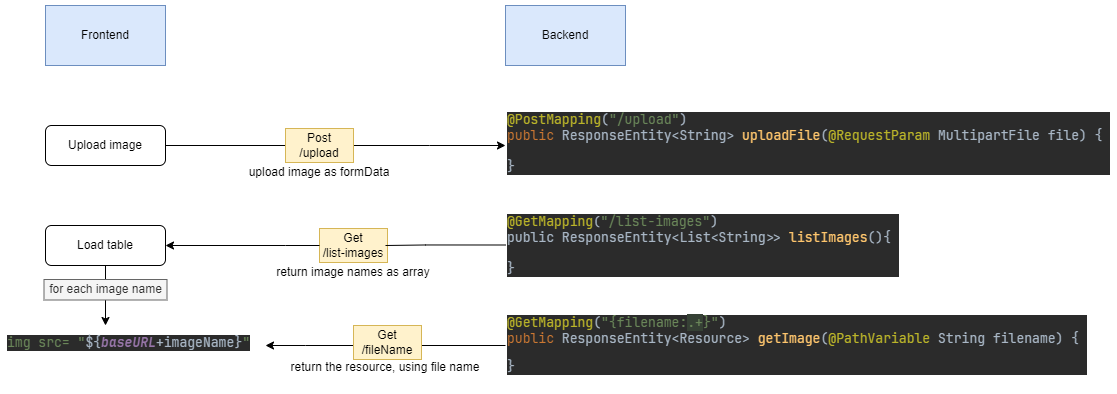

The diagram above was exported from draw.io. Its source (the exported page's mxGraphModel, read from the mxfile embedded in the PNG):
<mxGraphModel dx="796" dy="526" grid="1" gridSize="10" guides="1" tooltips="1" connect="1" arrows="1" fold="1" page="1" pageScale="1" pageWidth="850" pageHeight="1100" math="0" shadow="0">
  <root>
    <mxCell id="0" />
    <mxCell id="1" parent="0" />
    <mxCell id="LzYgS3tawF_YMq9uNMIg-1" value="Frontend" style="rounded=0;whiteSpace=wrap;html=1;fillColor=#dae8fc;strokeColor=#6c8ebf;" parent="1" vertex="1">
      <mxGeometry x="60" y="20" width="120" height="60" as="geometry" />
    </mxCell>
    <mxCell id="LzYgS3tawF_YMq9uNMIg-2" value="Backend" style="rounded=0;whiteSpace=wrap;html=1;fillColor=#dae8fc;strokeColor=#6c8ebf;" parent="1" vertex="1">
      <mxGeometry x="520" y="20" width="120" height="60" as="geometry" />
    </mxCell>
    <mxCell id="LzYgS3tawF_YMq9uNMIg-4" style="edgeStyle=orthogonalEdgeStyle;rounded=0;orthogonalLoop=1;jettySize=auto;html=1;entryX=0;entryY=0.5;entryDx=0;entryDy=0;" parent="1" source="LzYgS3tawF_YMq9uNMIg-6" edge="1">
      <mxGeometry relative="1" as="geometry">
        <mxPoint x="520" y="160" as="targetPoint" />
        <Array as="points" />
      </mxGeometry>
    </mxCell>
    <mxCell id="LzYgS3tawF_YMq9uNMIg-3" value="Upload image" style="rounded=1;whiteSpace=wrap;html=1;" parent="1" vertex="1">
      <mxGeometry x="60" y="140" width="120" height="40" as="geometry" />
    </mxCell>
    <mxCell id="LzYgS3tawF_YMq9uNMIg-8" value="" style="edgeStyle=orthogonalEdgeStyle;rounded=0;orthogonalLoop=1;jettySize=auto;html=1;endArrow=none;endFill=0;" parent="1" source="LzYgS3tawF_YMq9uNMIg-3" target="LzYgS3tawF_YMq9uNMIg-6" edge="1">
      <mxGeometry relative="1" as="geometry">
        <mxPoint x="490" y="160" as="targetPoint" />
        <mxPoint x="180" y="160" as="sourcePoint" />
        <Array as="points" />
      </mxGeometry>
    </mxCell>
    <mxCell id="LzYgS3tawF_YMq9uNMIg-6" value="Post&lt;br&gt;/upload" style="rounded=0;whiteSpace=wrap;html=1;fillColor=#fff2cc;strokeColor=#d6b656;" parent="1" vertex="1">
      <mxGeometry x="300" y="143" width="68" height="34" as="geometry" />
    </mxCell>
    <mxCell id="LzYgS3tawF_YMq9uNMIg-11" value="&lt;pre style=&quot;background-color: rgb(43, 43, 43); font-family: &amp;quot;JetBrains Mono&amp;quot;, monospace; font-size: 9.8pt;&quot;&gt;&lt;pre style=&quot;font-family: &amp;quot;JetBrains Mono&amp;quot;, monospace; font-size: 9.8pt;&quot;&gt;&lt;font color=&quot;#bbb529&quot;&gt;@PostMapping&lt;/font&gt;&lt;font color=&quot;#a9b7c6&quot;&gt;(&lt;/font&gt;&lt;span style=&quot;color: rgb(106, 135, 89);&quot;&gt;&quot;/upload&quot;&lt;/span&gt;&lt;font color=&quot;#a9b7c6&quot;&gt;)&lt;br&gt;&lt;/font&gt;&lt;span style=&quot;color: rgb(204, 120, 50);&quot;&gt;public &lt;/span&gt;&lt;font color=&quot;#a9b7c6&quot;&gt;ResponseEntity&amp;lt;String&amp;gt; &lt;/font&gt;&lt;span style=&quot;color: rgb(255, 198, 109);&quot;&gt;uploadFile&lt;/span&gt;&lt;font color=&quot;#a9b7c6&quot;&gt;(&lt;/font&gt;&lt;span style=&quot;color: rgb(187, 181, 41);&quot;&gt;@RequestParam &lt;/span&gt;&lt;font color=&quot;#a9b7c6&quot;&gt;MultipartFile file) { &lt;br&gt;&lt;br&gt;}&lt;/font&gt;&lt;/pre&gt;&lt;/pre&gt;" style="text;whiteSpace=wrap;html=1;" parent="1" vertex="1">
      <mxGeometry x="520" y="107" width="210" height="70" as="geometry" />
    </mxCell>
    <mxCell id="Z6dEWPb34LR758eoYtCP-2" style="edgeStyle=orthogonalEdgeStyle;rounded=0;orthogonalLoop=1;jettySize=auto;html=1;" edge="1" parent="1" source="LzYgS3tawF_YMq9uNMIg-14">
      <mxGeometry relative="1" as="geometry">
        <mxPoint x="120" y="340" as="targetPoint" />
      </mxGeometry>
    </mxCell>
    <mxCell id="LzYgS3tawF_YMq9uNMIg-14" value="Load table" style="rounded=1;whiteSpace=wrap;html=1;" parent="1" vertex="1">
      <mxGeometry x="60" y="240" width="120" height="40" as="geometry" />
    </mxCell>
    <mxCell id="LzYgS3tawF_YMq9uNMIg-16" value="Get&lt;br&gt;/list-images" style="rounded=0;whiteSpace=wrap;html=1;fillColor=#fff2cc;strokeColor=#d6b656;" parent="1" vertex="1">
      <mxGeometry x="334" y="243" width="68" height="34" as="geometry" />
    </mxCell>
    <mxCell id="LzYgS3tawF_YMq9uNMIg-17" style="edgeStyle=orthogonalEdgeStyle;rounded=0;orthogonalLoop=1;jettySize=auto;html=1;entryX=1;entryY=0.5;entryDx=0;entryDy=0;exitX=0;exitY=0.5;exitDx=0;exitDy=0;" parent="1" source="LzYgS3tawF_YMq9uNMIg-16" target="LzYgS3tawF_YMq9uNMIg-14" edge="1">
      <mxGeometry relative="1" as="geometry">
        <mxPoint x="530" y="269.5" as="targetPoint" />
        <mxPoint x="270" y="270" as="sourcePoint" />
        <Array as="points">
          <mxPoint x="300" y="260" />
        </Array>
      </mxGeometry>
    </mxCell>
    <mxCell id="LzYgS3tawF_YMq9uNMIg-24" style="edgeStyle=orthogonalEdgeStyle;rounded=0;orthogonalLoop=1;jettySize=auto;html=1;endArrow=none;endFill=0;" parent="1" edge="1">
      <mxGeometry relative="1" as="geometry">
        <mxPoint x="400" y="260" as="targetPoint" />
        <mxPoint x="520" y="259.5" as="sourcePoint" />
        <Array as="points">
          <mxPoint x="440" y="259" />
          <mxPoint x="370" y="260" />
        </Array>
      </mxGeometry>
    </mxCell>
    <mxCell id="LzYgS3tawF_YMq9uNMIg-23" value="&lt;pre style=&quot;background-color: rgb(43, 43, 43);&quot;&gt;&lt;span style=&quot;color: rgb(187, 181, 41); font-family: &amp;quot;JetBrains Mono&amp;quot;, monospace; font-size: 9.8pt;&quot;&gt;@GetMapping&lt;/span&gt;&lt;font face=&quot;JetBrains Mono, monospace&quot; color=&quot;#a9b7c6&quot;&gt;(&lt;/font&gt;&lt;span style=&quot;color: rgb(106, 135, 89); font-family: &amp;quot;JetBrains Mono&amp;quot;, monospace; font-size: 9.8pt;&quot;&gt;&quot;/list-images&quot;&lt;/span&gt;&lt;font face=&quot;JetBrains Mono, monospace&quot; color=&quot;#a9b7c6&quot;&gt;&lt;span style=&quot;font-size: 9.8pt;&quot;&gt;)&lt;br&gt;public &lt;/span&gt;&lt;/font&gt;&lt;span style=&quot;color: rgb(169, 183, 198); font-family: &amp;quot;JetBrains Mono&amp;quot;, monospace; font-size: 9.8pt;&quot;&gt;ResponseEntity&amp;lt;List&amp;lt;String&amp;gt;&amp;gt; &lt;/span&gt;&lt;span style=&quot;color: rgb(255, 198, 109); font-family: &amp;quot;JetBrains Mono&amp;quot;, monospace; font-size: 9.8pt;&quot;&gt;listImages&lt;/span&gt;&lt;span style=&quot;color: rgb(169, 183, 198); font-family: &amp;quot;JetBrains Mono&amp;quot;, monospace; font-size: 9.8pt;&quot;&gt;()&lt;/span&gt;&lt;font face=&quot;JetBrains Mono, monospace&quot; color=&quot;#a9b7c6&quot;&gt;&lt;span style=&quot;font-size: 9.8pt;&quot;&gt;{ &lt;br&gt;&lt;/span&gt;&lt;span style=&quot;font-size: 13.0667px;&quot;&gt;&lt;br/&gt;&lt;/span&gt;&lt;span style=&quot;font-size: 9.8pt;&quot;&gt;}&lt;/span&gt;&lt;/font&gt;&lt;/pre&gt;" style="text;whiteSpace=wrap;html=1;" parent="1" vertex="1">
      <mxGeometry x="520" y="210" width="430" height="80" as="geometry" />
    </mxCell>
    <mxCell id="LzYgS3tawF_YMq9uNMIg-27" value="&lt;pre style=&quot;background-color: rgb(43, 43, 43); font-family: &amp;quot;JetBrains Mono&amp;quot;, monospace; font-size: 9.8pt;&quot;&gt;&lt;pre style=&quot;font-family: &amp;quot;JetBrains Mono&amp;quot;, monospace; font-size: 9.8pt;&quot;&gt;&lt;font color=&quot;#bbb529&quot;&gt;@GetMapping&lt;/font&gt;&lt;font color=&quot;#a9b7c6&quot;&gt;(&lt;/font&gt;&lt;span style=&quot;color: rgb(106, 135, 89);&quot;&gt;&quot;{filename:&lt;/span&gt;&lt;span style=&quot;color: rgb(106, 135, 89); background-color: rgb(54, 65, 53);&quot;&gt;.+&lt;/span&gt;&lt;span style=&quot;color: rgb(106, 135, 89);&quot;&gt;}&quot;&lt;/span&gt;&lt;font color=&quot;#a9b7c6&quot;&gt;)&lt;/font&gt;&lt;span style=&quot;color: rgb(128, 128, 128);&quot;&gt;&lt;br&gt;&lt;/span&gt;&lt;span style=&quot;color: rgb(204, 120, 50);&quot;&gt;public &lt;/span&gt;&lt;font color=&quot;#a9b7c6&quot;&gt;ResponseEntity&amp;lt;Resource&amp;gt; &lt;/font&gt;&lt;span style=&quot;color: rgb(255, 198, 109);&quot;&gt;getImage&lt;/span&gt;&lt;font color=&quot;#a9b7c6&quot;&gt;(&lt;/font&gt;&lt;span style=&quot;color: rgb(187, 181, 41);&quot;&gt;@PathVariable &lt;/span&gt;&lt;font color=&quot;#a9b7c6&quot;&gt;String filename) { &lt;/font&gt;&lt;/pre&gt;&lt;pre style=&quot;color: rgb(169, 183, 198); font-family: &amp;quot;JetBrains Mono&amp;quot;, monospace; font-size: 9.8pt;&quot;&gt;}&lt;/pre&gt;&lt;/pre&gt;" style="text;whiteSpace=wrap;html=1;" parent="1" vertex="1">
      <mxGeometry x="520" y="310" width="560" height="80" as="geometry" />
    </mxCell>
    <mxCell id="LzYgS3tawF_YMq9uNMIg-28" style="edgeStyle=orthogonalEdgeStyle;rounded=0;orthogonalLoop=1;jettySize=auto;html=1;endArrow=classic;endFill=1;" parent="1" source="LzYgS3tawF_YMq9uNMIg-27" edge="1">
      <mxGeometry relative="1" as="geometry">
        <mxPoint x="280" y="360" as="targetPoint" />
        <mxPoint x="500" y="346" as="sourcePoint" />
        <Array as="points">
          <mxPoint x="320" y="360" />
          <mxPoint x="320" y="360" />
        </Array>
      </mxGeometry>
    </mxCell>
    <mxCell id="Z6dEWPb34LR758eoYtCP-1" value="return image names as array" style="text;whiteSpace=wrap;html=1;align=center;verticalAlign=middle;" vertex="1" parent="1">
      <mxGeometry x="290" y="277" width="156" height="20" as="geometry" />
    </mxCell>
    <mxCell id="Z6dEWPb34LR758eoYtCP-3" value="for each image name" style="text;whiteSpace=wrap;html=1;fillColor=#f5f5f5;fontColor=#333333;strokeColor=#666666;align=center;verticalAlign=middle;" vertex="1" parent="1">
      <mxGeometry x="58.5" y="294" width="123" height="20.5" as="geometry" />
    </mxCell>
    <mxCell id="Z6dEWPb34LR758eoYtCP-4" value="&lt;pre style=&quot;background-color:#2b2b2b;color:#a9b7c6;font-family:'JetBrains Mono',monospace;font-size:9.8pt;&quot;&gt;&lt;span style=&quot;color:#6a8759;&quot;&gt;img src= &quot;&lt;/span&gt;${&lt;span style=&quot;color:#9876aa;font-weight:bold;font-style:italic;&quot;&gt;baseURL&lt;/span&gt;+imageName}&lt;span style=&quot;color:#6a8759;&quot;&gt;&quot;&lt;/span&gt;&lt;/pre&gt;" style="text;whiteSpace=wrap;html=1;" vertex="1" parent="1">
      <mxGeometry x="20" y="330" width="250" height="70" as="geometry" />
    </mxCell>
    <mxCell id="Z6dEWPb34LR758eoYtCP-7" value="Get&lt;br&gt;/fileName" style="rounded=0;whiteSpace=wrap;html=1;fillColor=#fff2cc;strokeColor=#d6b656;" vertex="1" parent="1">
      <mxGeometry x="368" y="340" width="68" height="34" as="geometry" />
    </mxCell>
    <mxCell id="Z6dEWPb34LR758eoYtCP-9" value="return the resource, using file name" style="text;whiteSpace=wrap;verticalAlign=middle;align=center;" vertex="1" parent="1">
      <mxGeometry x="300" y="374" width="200" height="16" as="geometry" />
    </mxCell>
    <mxCell id="Z6dEWPb34LR758eoYtCP-10" value="upload image as&amp;nbsp;formData" style="text;whiteSpace=wrap;html=1;align=center;verticalAlign=middle;" vertex="1" parent="1">
      <mxGeometry x="256" y="177" width="156" height="20" as="geometry" />
    </mxCell>
  </root>
</mxGraphModel>